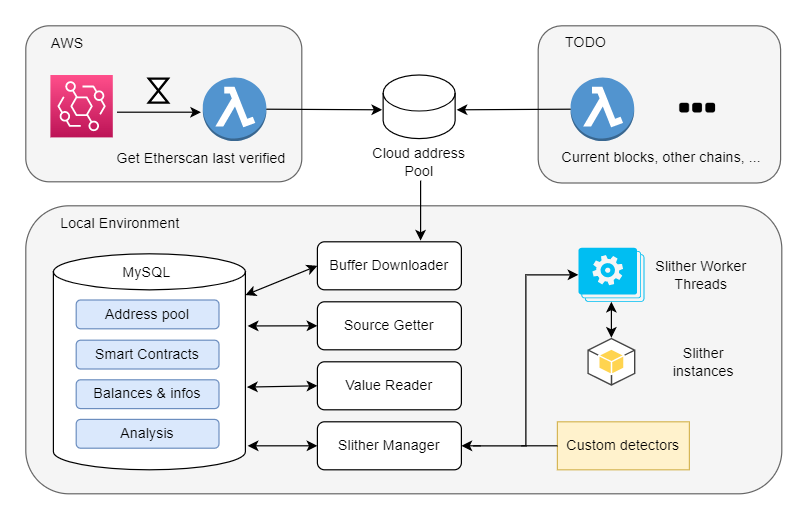

The diagram above was exported from draw.io. Its source (the exported page's mxGraphModel, read from the mxfile embedded in the PNG):
<mxGraphModel dx="1384" dy="889" grid="1" gridSize="10" guides="1" tooltips="1" connect="1" arrows="1" fold="1" page="1" pageScale="1" pageWidth="827" pageHeight="1169" math="0" shadow="0">
  <root>
    <mxCell id="0" />
    <mxCell id="1" parent="0" />
    <mxCell id="oOoiCvPD9dytQoX-AXiE-11" value="" style="rounded=1;whiteSpace=wrap;html=1;fillColor=#f5f5f5;fontColor=#333333;strokeColor=#666666;" parent="1" vertex="1">
      <mxGeometry x="468" y="30" width="202" height="131" as="geometry" />
    </mxCell>
    <mxCell id="oOoiCvPD9dytQoX-AXiE-12" value="TODO" style="text;html=1;strokeColor=none;fillColor=none;align=center;verticalAlign=middle;whiteSpace=wrap;rounded=0;" parent="1" vertex="1">
      <mxGeometry x="478" y="29" width="60" height="30" as="geometry" />
    </mxCell>
    <mxCell id="oOoiCvPD9dytQoX-AXiE-14" value="" style="shape=image;html=1;verticalAlign=top;verticalLabelPosition=bottom;labelBackgroundColor=#ffffff;imageAspect=0;aspect=fixed;image=https://cdn2.iconfinder.com/data/icons/font-awesome/1792/ellipsis-h-128.png" parent="1" vertex="1">
      <mxGeometry x="582" y="81" width="38" height="38" as="geometry" />
    </mxCell>
    <mxCell id="oOoiCvPD9dytQoX-AXiE-17" value="Cloud address Pool" style="text;html=1;strokeColor=none;fillColor=none;align=center;verticalAlign=middle;whiteSpace=wrap;rounded=0;" parent="1" vertex="1">
      <mxGeometry x="328.78" y="129" width="80" height="30" as="geometry" />
    </mxCell>
    <mxCell id="oOoiCvPD9dytQoX-AXiE-18" value="" style="rounded=1;whiteSpace=wrap;html=1;fillColor=#f5f5f5;strokeColor=#666666;fontColor=#333333;" parent="1" vertex="1">
      <mxGeometry x="41" y="180" width="630" height="240" as="geometry" />
    </mxCell>
    <mxCell id="oOoiCvPD9dytQoX-AXiE-20" value="Current blocks, other chains, ..." style="text;html=1;strokeColor=none;fillColor=none;align=center;verticalAlign=middle;whiteSpace=wrap;rounded=0;" parent="1" vertex="1">
      <mxGeometry x="481" y="125" width="180" height="30" as="geometry" />
    </mxCell>
    <mxCell id="oOoiCvPD9dytQoX-AXiE-24" value="" style="shape=cylinder3;whiteSpace=wrap;html=1;boundedLbl=1;backgroundOutline=1;size=15;" parent="1" vertex="1">
      <mxGeometry x="338.78" y="71" width="60" height="53" as="geometry" />
    </mxCell>
    <mxCell id="oOoiCvPD9dytQoX-AXiE-26" value="Buffer Downloader" style="rounded=1;whiteSpace=wrap;html=1;" parent="1" vertex="1">
      <mxGeometry x="284" y="210" width="120" height="40" as="geometry" />
    </mxCell>
    <mxCell id="oOoiCvPD9dytQoX-AXiE-27" value="Local Environment" style="text;html=1;strokeColor=none;fillColor=none;align=center;verticalAlign=middle;whiteSpace=wrap;rounded=0;" parent="1" vertex="1">
      <mxGeometry x="40" y="180" width="160" height="30" as="geometry" />
    </mxCell>
    <mxCell id="oOoiCvPD9dytQoX-AXiE-28" value="Source Getter" style="rounded=1;whiteSpace=wrap;html=1;" parent="1" vertex="1">
      <mxGeometry x="284" y="260" width="120" height="40" as="geometry" />
    </mxCell>
    <mxCell id="oOoiCvPD9dytQoX-AXiE-29" value="Value Reader" style="rounded=1;whiteSpace=wrap;html=1;" parent="1" vertex="1">
      <mxGeometry x="284" y="310" width="120" height="40" as="geometry" />
    </mxCell>
    <mxCell id="oOoiCvPD9dytQoX-AXiE-51" style="edgeStyle=orthogonalEdgeStyle;rounded=0;orthogonalLoop=1;jettySize=auto;html=1;entryX=0;entryY=0.5;entryDx=0;entryDy=0;entryPerimeter=0;" parent="1" target="oOoiCvPD9dytQoX-AXiE-31" edge="1">
      <mxGeometry relative="1" as="geometry">
        <mxPoint x="414" y="380" as="sourcePoint" />
      </mxGeometry>
    </mxCell>
    <mxCell id="oOoiCvPD9dytQoX-AXiE-30" value="Slither Manager" style="rounded=1;whiteSpace=wrap;html=1;" parent="1" vertex="1">
      <mxGeometry x="284" y="360" width="120" height="40" as="geometry" />
    </mxCell>
    <mxCell id="oOoiCvPD9dytQoX-AXiE-31" value="" style="verticalLabelPosition=bottom;html=1;verticalAlign=top;align=center;strokeColor=none;fillColor=#00BEF2;shape=mxgraph.azure.worker_roles;" parent="1" vertex="1">
      <mxGeometry x="501.5" y="215" width="55.00000000000001" height="45" as="geometry" />
    </mxCell>
    <mxCell id="oOoiCvPD9dytQoX-AXiE-32" value="Slither Worker Threads" style="text;html=1;strokeColor=none;fillColor=none;align=center;verticalAlign=middle;whiteSpace=wrap;rounded=0;" parent="1" vertex="1">
      <mxGeometry x="564" y="222.5" width="80" height="30" as="geometry" />
    </mxCell>
    <mxCell id="oOoiCvPD9dytQoX-AXiE-44" value="" style="endArrow=classic;startArrow=classic;html=1;rounded=0;exitX=0;exitY=0.5;exitDx=0;exitDy=0;entryX=1.012;entryY=0.334;entryDx=0;entryDy=0;entryPerimeter=0;" parent="1" source="oOoiCvPD9dytQoX-AXiE-28" target="oOoiCvPD9dytQoX-AXiE-60" edge="1">
      <mxGeometry width="50" height="50" relative="1" as="geometry">
        <mxPoint x="330" y="230" as="sourcePoint" />
        <mxPoint x="230" y="280" as="targetPoint" />
      </mxGeometry>
    </mxCell>
    <mxCell id="oOoiCvPD9dytQoX-AXiE-46" value="" style="endArrow=classic;startArrow=classic;html=1;rounded=0;entryX=0;entryY=0.5;entryDx=0;entryDy=0;exitX=1.008;exitY=0.617;exitDx=0;exitDy=0;exitPerimeter=0;" parent="1" source="oOoiCvPD9dytQoX-AXiE-60" target="oOoiCvPD9dytQoX-AXiE-29" edge="1">
      <mxGeometry width="50" height="50" relative="1" as="geometry">
        <mxPoint x="160" y="350" as="sourcePoint" />
        <mxPoint x="210" y="300" as="targetPoint" />
      </mxGeometry>
    </mxCell>
    <mxCell id="oOoiCvPD9dytQoX-AXiE-47" value="" style="endArrow=classic;startArrow=classic;html=1;rounded=0;entryX=0;entryY=0.5;entryDx=0;entryDy=0;exitX=1.012;exitY=0.889;exitDx=0;exitDy=0;exitPerimeter=0;" parent="1" source="oOoiCvPD9dytQoX-AXiE-60" target="oOoiCvPD9dytQoX-AXiE-30" edge="1">
      <mxGeometry width="50" height="50" relative="1" as="geometry">
        <mxPoint x="130" y="400" as="sourcePoint" />
        <mxPoint x="180" y="350" as="targetPoint" />
      </mxGeometry>
    </mxCell>
    <mxCell id="oOoiCvPD9dytQoX-AXiE-49" value="" style="outlineConnect=0;dashed=0;verticalLabelPosition=bottom;verticalAlign=top;align=center;html=1;shape=mxgraph.aws3.android;fillColor=#FFD44F;gradientColor=none;" parent="1" vertex="1">
      <mxGeometry x="509" y="290" width="40" height="40" as="geometry" />
    </mxCell>
    <mxCell id="oOoiCvPD9dytQoX-AXiE-53" value="" style="endArrow=classic;startArrow=classic;html=1;rounded=0;entryX=0.5;entryY=1;entryDx=0;entryDy=0;entryPerimeter=0;exitX=0.5;exitY=0;exitDx=0;exitDy=0;exitPerimeter=0;" parent="1" source="oOoiCvPD9dytQoX-AXiE-49" target="oOoiCvPD9dytQoX-AXiE-31" edge="1">
      <mxGeometry width="50" height="50" relative="1" as="geometry">
        <mxPoint x="444" y="310" as="sourcePoint" />
        <mxPoint x="494" y="260" as="targetPoint" />
      </mxGeometry>
    </mxCell>
    <mxCell id="oOoiCvPD9dytQoX-AXiE-54" value="Slither instances" style="text;html=1;strokeColor=none;fillColor=none;align=center;verticalAlign=middle;whiteSpace=wrap;rounded=0;" parent="1" vertex="1">
      <mxGeometry x="576" y="295" width="60" height="30" as="geometry" />
    </mxCell>
    <mxCell id="oOoiCvPD9dytQoX-AXiE-55" value="Custom detectors" style="rounded=0;whiteSpace=wrap;html=1;fillColor=#fff2cc;strokeColor=#d6b656;" parent="1" vertex="1">
      <mxGeometry x="484" y="360" width="110" height="40" as="geometry" />
    </mxCell>
    <mxCell id="oOoiCvPD9dytQoX-AXiE-59" value="" style="endArrow=none;html=1;rounded=0;entryX=0;entryY=0.5;entryDx=0;entryDy=0;" parent="1" target="oOoiCvPD9dytQoX-AXiE-55" edge="1">
      <mxGeometry width="50" height="50" relative="1" as="geometry">
        <mxPoint x="454" y="380" as="sourcePoint" />
        <mxPoint x="484" y="310" as="targetPoint" />
      </mxGeometry>
    </mxCell>
    <mxCell id="oOoiCvPD9dytQoX-AXiE-60" value="" style="shape=cylinder3;whiteSpace=wrap;html=1;boundedLbl=1;backgroundOutline=1;size=15;" parent="1" vertex="1">
      <mxGeometry x="64" y="220" width="160" height="180" as="geometry" />
    </mxCell>
    <mxCell id="oOoiCvPD9dytQoX-AXiE-61" value="" style="endArrow=classic;startArrow=classic;html=1;rounded=0;entryX=0;entryY=0.5;entryDx=0;entryDy=0;exitX=1;exitY=0.191;exitDx=0;exitDy=0;exitPerimeter=0;" parent="1" source="oOoiCvPD9dytQoX-AXiE-60" target="oOoiCvPD9dytQoX-AXiE-26" edge="1">
      <mxGeometry width="50" height="50" relative="1" as="geometry">
        <mxPoint x="390" y="280" as="sourcePoint" />
        <mxPoint x="440" y="230" as="targetPoint" />
      </mxGeometry>
    </mxCell>
    <mxCell id="oOoiCvPD9dytQoX-AXiE-62" value="Address pool" style="rounded=1;whiteSpace=wrap;html=1;fillColor=#dae8fc;strokeColor=#6c8ebf;" parent="1" vertex="1">
      <mxGeometry x="83" y="258.5" width="119" height="24" as="geometry" />
    </mxCell>
    <mxCell id="oOoiCvPD9dytQoX-AXiE-63" value="Smart Contracts" style="rounded=1;whiteSpace=wrap;html=1;fillColor=#dae8fc;strokeColor=#6c8ebf;" parent="1" vertex="1">
      <mxGeometry x="83" y="292" width="119" height="24" as="geometry" />
    </mxCell>
    <mxCell id="oOoiCvPD9dytQoX-AXiE-65" value="Balances &amp;amp; infos" style="rounded=1;whiteSpace=wrap;html=1;fillColor=#dae8fc;strokeColor=#6c8ebf;" parent="1" vertex="1">
      <mxGeometry x="83" y="325" width="119" height="24" as="geometry" />
    </mxCell>
    <mxCell id="oOoiCvPD9dytQoX-AXiE-66" value="Analysis" style="rounded=1;whiteSpace=wrap;html=1;fillColor=#dae8fc;strokeColor=#6c8ebf;" parent="1" vertex="1">
      <mxGeometry x="83" y="358" width="119" height="24" as="geometry" />
    </mxCell>
    <mxCell id="oOoiCvPD9dytQoX-AXiE-67" value="MySQL" style="text;html=1;strokeColor=none;fillColor=none;align=center;verticalAlign=middle;whiteSpace=wrap;rounded=0;" parent="1" vertex="1">
      <mxGeometry x="112" y="220.5" width="60" height="30" as="geometry" />
    </mxCell>
    <mxCell id="oOoiCvPD9dytQoX-AXiE-70" value="" style="rounded=1;whiteSpace=wrap;html=1;fillColor=#f5f5f5;fontColor=#333333;strokeColor=#666666;" parent="1" vertex="1">
      <mxGeometry x="41" y="30" width="230" height="130" as="geometry" />
    </mxCell>
    <mxCell id="oOoiCvPD9dytQoX-AXiE-71" value="" style="outlineConnect=0;dashed=0;verticalLabelPosition=bottom;verticalAlign=top;align=center;html=1;shape=mxgraph.aws3.lambda_function;fillColor=#5294CF;gradientColor=none;" parent="1" vertex="1">
      <mxGeometry x="188.5" y="73" width="53" height="53" as="geometry" />
    </mxCell>
    <mxCell id="oOoiCvPD9dytQoX-AXiE-73" value="" style="sketch=0;points=[[0,0,0],[0.25,0,0],[0.5,0,0],[0.75,0,0],[1,0,0],[0,1,0],[0.25,1,0],[0.5,1,0],[0.75,1,0],[1,1,0],[0,0.25,0],[0,0.5,0],[0,0.75,0],[1,0.25,0],[1,0.5,0],[1,0.75,0]];outlineConnect=0;fontColor=#232F3E;gradientColor=#FF4F8B;gradientDirection=north;fillColor=#BC1356;strokeColor=#ffffff;dashed=0;verticalLabelPosition=bottom;verticalAlign=top;align=center;html=1;fontSize=12;fontStyle=0;aspect=fixed;shape=mxgraph.aws4.resourceIcon;resIcon=mxgraph.aws4.eventbridge;" parent="1" vertex="1">
      <mxGeometry x="61.5" y="71" width="52" height="52" as="geometry" />
    </mxCell>
    <mxCell id="oOoiCvPD9dytQoX-AXiE-74" value="" style="html=1;shape=mxgraph.sysml.timeEvent;strokeWidth=2;verticalLabelPosition=bottom;verticalAlignment=top;" parent="1" vertex="1">
      <mxGeometry x="143.5" y="74" width="16" height="20" as="geometry" />
    </mxCell>
    <mxCell id="oOoiCvPD9dytQoX-AXiE-75" value="Get Etherscan last verified" style="text;html=1;strokeColor=none;fillColor=none;align=center;verticalAlign=middle;whiteSpace=wrap;rounded=0;" parent="1" vertex="1">
      <mxGeometry x="113" y="126" width="149" height="30" as="geometry" />
    </mxCell>
    <mxCell id="oOoiCvPD9dytQoX-AXiE-76" value="AWS" style="text;html=1;strokeColor=none;fillColor=none;align=center;verticalAlign=middle;whiteSpace=wrap;rounded=0;" parent="1" vertex="1">
      <mxGeometry x="46" y="30" width="60" height="30" as="geometry" />
    </mxCell>
    <mxCell id="oOoiCvPD9dytQoX-AXiE-77" value="" style="endArrow=classic;html=1;rounded=0;" parent="1" edge="1">
      <mxGeometry width="50" height="50" relative="1" as="geometry">
        <mxPoint x="117" y="102" as="sourcePoint" />
        <mxPoint x="187" y="102" as="targetPoint" />
      </mxGeometry>
    </mxCell>
    <mxCell id="oOoiCvPD9dytQoX-AXiE-78" value="" style="endArrow=classic;html=1;rounded=0;entryX=1;entryY=0.5;entryDx=0;entryDy=0;" parent="1" target="oOoiCvPD9dytQoX-AXiE-30" edge="1">
      <mxGeometry width="50" height="50" relative="1" as="geometry">
        <mxPoint x="420" y="380" as="sourcePoint" />
        <mxPoint x="310" y="340" as="targetPoint" />
      </mxGeometry>
    </mxCell>
    <mxCell id="oOoiCvPD9dytQoX-AXiE-79" value="" style="endArrow=classic;html=1;rounded=0;entryX=0.75;entryY=0;entryDx=0;entryDy=0;" parent="1" edge="1">
      <mxGeometry width="50" height="50" relative="1" as="geometry">
        <mxPoint x="370" y="159" as="sourcePoint" />
        <mxPoint x="370" y="209" as="targetPoint" />
      </mxGeometry>
    </mxCell>
    <mxCell id="oOoiCvPD9dytQoX-AXiE-80" value="" style="outlineConnect=0;dashed=0;verticalLabelPosition=bottom;verticalAlign=top;align=center;html=1;shape=mxgraph.aws3.lambda_function;fillColor=#5294CF;gradientColor=none;" parent="1" vertex="1">
      <mxGeometry x="495" y="73" width="53" height="53" as="geometry" />
    </mxCell>
    <mxCell id="oOoiCvPD9dytQoX-AXiE-81" value="" style="endArrow=classic;html=1;rounded=0;exitX=0;exitY=0.5;exitDx=0;exitDy=0;exitPerimeter=0;" parent="1" source="oOoiCvPD9dytQoX-AXiE-80" edge="1">
      <mxGeometry width="50" height="50" relative="1" as="geometry">
        <mxPoint x="400" y="254" as="sourcePoint" />
        <mxPoint x="400" y="100" as="targetPoint" />
      </mxGeometry>
    </mxCell>
    <mxCell id="oOoiCvPD9dytQoX-AXiE-82" value="" style="endArrow=classic;html=1;rounded=0;exitX=1;exitY=0.5;exitDx=0;exitDy=0;exitPerimeter=0;" parent="1" source="oOoiCvPD9dytQoX-AXiE-71" edge="1">
      <mxGeometry width="50" height="50" relative="1" as="geometry">
        <mxPoint x="290" y="160" as="sourcePoint" />
        <mxPoint x="338" y="100" as="targetPoint" />
      </mxGeometry>
    </mxCell>
  </root>
</mxGraphModel>